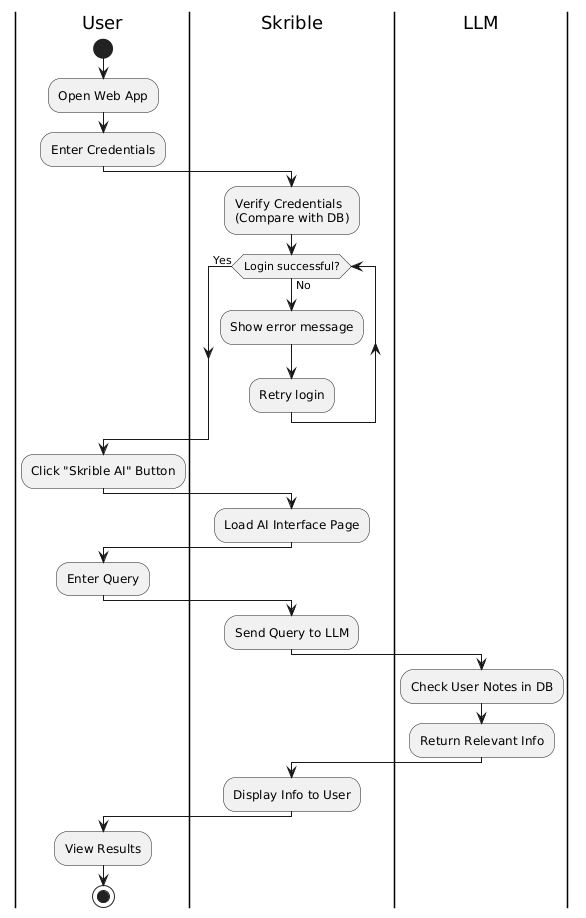

The diagram above was rendered by PlantUML. Its source (embedded in the PNG):
@startuml
|User|
start
:Open Web App;
:Enter Credentials;
->

|Skrible|
:Verify Credentials\n(Compare with DB);
while (Login successful?) is (No)
  :Show error message;
  :Retry login;
endwhile (Yes)
->

|User|
:Click "Skrible AI" Button;
->

|Skrible|
:Load AI Interface Page;
->

|User|
:Enter Query;
->

|Skrible|
:Send Query to LLM;
->

|LLM|
:Check User Notes in DB;
:Return Relevant Info;
->

|Skrible|
:Display Info to User;
->

|User|
:View Results;
stop
@enduml